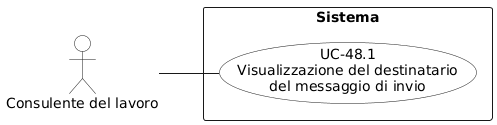

The diagram above was rendered by PlantUML. Its source (embedded in the PNG):
@startuml
left to right direction
skinparam packageStyle rectangle
skinparam usecaseBackgroundColor White
skinparam actorBackgroundColor White

actor "Consulente del lavoro" as consulente

rectangle "Sistema" {
  usecase "UC-48.1\nVisualizzazione del destinatario\ndel messaggio di invio" as uc48_1
}

consulente -- uc48_1
@enduml